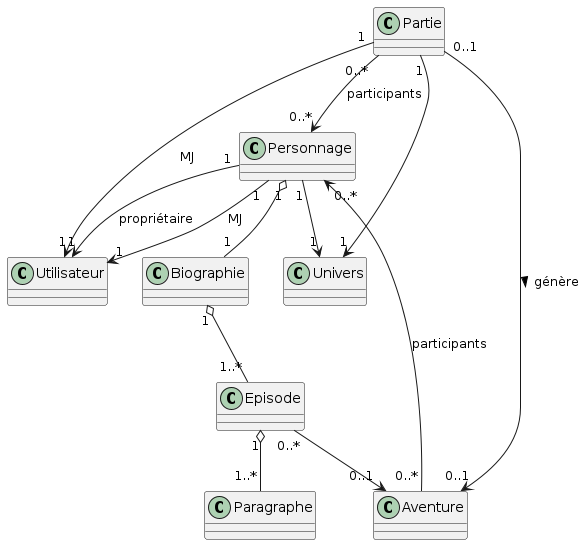

The diagram above was rendered by PlantUML. Its source (embedded in the PNG):
@startuml classe_analyse

' Classes
class Utilisateur
class Personnage
class Biographie
class Episode
class Paragraphe
class Univers
class Partie
class Aventure

' Relations
Personnage "1" o-- "1" Biographie
Personnage "1" --> "1" Utilisateur : propriétaire
Personnage "1" --> "1" Utilisateur : MJ
Personnage "1" --> "1" Univers

Biographie "1" o-- "1..*" Episode

Episode "0..*" --> "0..1" Aventure
Episode "1" o-- "1..*" Paragraphe

Partie "1" --> "1" Utilisateur : MJ
Partie "0..*" --> "0..*" Personnage : participants
Partie "1" --> "1" Univers
Partie "0..1" --> "0..1" Aventure : génère >

Aventure "0..*" --> "0..*" Personnage : participants

@enduml